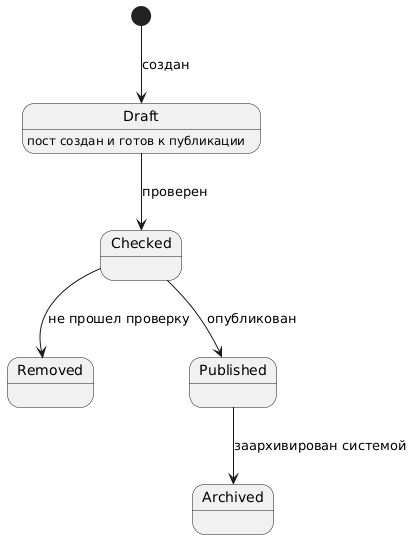

The diagram above was rendered by PlantUML. Its source (embedded in the PNG):
@startuml
[*] --> Draft : создан
Draft: пост создан и готов к публикации
Draft --> Checked: проверен
Checked --> Removed: не прошел проверку
Checked --> Published: опубликован

Published --> Archived : заархивирован системой
@enduml